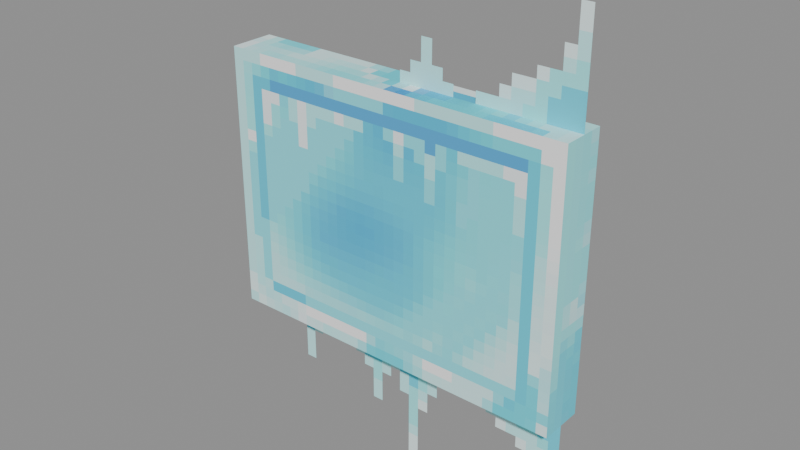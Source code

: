 # Source: Decorative_Sets_Frozen_Castle_Sign.blend  (saved by Blender 5.0.119; exported with 4.5.12 LTS)
import bpy
from mathutils import Matrix  # noqa: F401  (used for matrix-valued properties, if any)

bpy.ops.wm.read_factory_settings(use_empty=True)
scene = bpy.context.scene
scene.name = 'Scene'

# ---- collections
col_widgets = bpy.data.collections.new('Widgets'); scene.collection.children.link(col_widgets)
col_widgets.hide_viewport = True

# ---- images (referenced by path relative to the original .blend; pixels are not part of the script)
import os
ASSET_DIR = os.environ.get("B2B_ASSET_DIR", "")  # directory of the original .blend (textures are referenced by path, not embedded)
HERE = os.path.dirname(os.path.abspath(__file__))  # packed textures are extracted next to this script under _unpacked/

def load_image(name, relpath, width, height, colorspace="sRGB"):
    """Load a texture the original file referenced (path relative to the .blend, or extracted next to this script)."""
    p = next((c for c in (os.path.join(HERE, relpath), os.path.join(ASSET_DIR, relpath)) if relpath and os.path.exists(c)), "")
    if p:
        img = bpy.data.images.load(p, check_existing=True)
        img.name = name
    else:  # same state as the original file: an image datablock whose file is absent (Cycles renders it pink)
        img = bpy.data.images.new(name, width, height)
        img.source = "FILE"
        img.filepath = "//" + (relpath or name)
    img.colorspace_settings.name = colorspace
    return img
img_image_0 = load_image('Image_0', '_unpacked/Image_0.432fc36e.png', 32, 64, 'sRGB')

# ---- materials (node trees are filled in below, after node groups)
mat_material_0 = bpy.data.materials.new('Material_0')

# ---- material node trees
mat_material_0.use_nodes = True; mat_material_0.node_tree.nodes.clear()
_N = mat_material_0.node_tree.nodes; _L = mat_material_0.node_tree.links
n0 = _N.new('ShaderNodeBsdfPrincipled'); n0.name = 'Principled BSDF'; n0.location = (10, 300)
n0.inputs[2].default_value = 1.0
n1 = _N.new('ShaderNodeOutputMaterial'); n1.name = 'Material Output'; n1.location = (300, 300)
n2 = _N.new('NodeFrame'); n2.name = 'Frame'; n2.location = (0, 0)
n2.label = 'Alpha Clip'
n2.width = 150
n3 = _N.new('ShaderNodeMath'); n3.name = 'Math'; n3.location = (-340, -20)
n3.operation = 'SUBTRACT'
n3.inputs[0].default_value = 1.0
n4 = _N.new('ShaderNodeMath'); n4.name = 'Math.001'; n4.location = (-540, -20)
n4.operation = 'LESS_THAN'
n4.inputs[1].default_value = 0.05
n5 = _N.new('ShaderNodeTexImage'); n5.name = 'Image Texture'; n5.location = (-840, 210)
n5.label = 'BASE COLOR'
n5.image = img_image_0
n5.interpolation = 'Closest'
n5.extension = 'EXTEND'
n3.parent = n2
n4.parent = n2
_L.new(n0.outputs[0], n1.inputs[0])
_L.new(n3.outputs[0], n0.inputs[4])
_L.new(n4.outputs[0], n3.inputs[1])
_L.new(n5.outputs[0], n0.inputs[0])
_L.new(n5.outputs[1], n4.inputs[0])
n1.is_active_output = True

# ---- meshes
me_mesh_0 = bpy.data.meshes.new('Mesh_0')
me_mesh_0.from_pydata([(1.0, -0.75, 0.125), (1.0, 0.75, 0.125), (1.0, -0.75, -0.125), (1.0, 0.75, -0.125), (-1.0, 0.75, 0.125), (-1.0, -0.75, 0.125), (-1.0, 0.75, -0.125), (-1.0, -0.75, -0.125), (-1.0, 0.75, 0.125), (1.0, 0.75, 0.125), (-1.0, -0.75, 0.125), (1.0, -0.75, 0.125), (-1.0, -0.75, -0.125), (1.0, -0.75, -0.125), (-1.0, 0.75, -0.125), (1.0, 0.75, -0.125), (-1.0, -0.75, 0.125), (1.0, -0.75, 0.125), (-1.0, -0.75, -0.125), (1.0, -0.75, -0.125), (1.0, 0.75, 0.125), (-1.0, 0.75, 0.125), (1.0, 0.75, -0.125), (-1.0, 0.75, -0.125), (1.0, -0.75, -6.245e-05), (-1.0, -0.75, -6.245e-05), (1.0, -1.375, -6.241e-05), (-1.0, -1.375, -6.241e-05), (1.0, 0.75, 6.25e-05), (-1.0, 0.75, 6.25e-05), (1.0, 1.375, 6.25e-05), (-1.0, 1.375, 6.25e-05)], [], [(0, 2, 1), (2, 3, 1), (4, 6, 5), (6, 7, 5), (8, 10, 9), (10, 11, 9), (12, 14, 13), (14, 15, 13), (16, 18, 17), (18, 19, 17), (20, 22, 21), (22, 23, 21), (24, 26, 25), (26, 27, 25), (28, 30, 29), (30, 31, 29)])
_uv = me_mesh_0.uv_layers.new(name='UVMap')
_uv.uv.foreach_set('vector', [0.0, 0.5625, 0.0, 0.5, 0.75, 0.5625, 0.0, 0.5, 0.75, 0.5, 0.75, 0.5625, 0.0, 0.5625, 0.0, 0.5, 0.75, 0.5625, 0.0, 0.5, 0.75, 0.5, 0.75, 0.5625, 0.0, 1.0, 0.0, 0.625, 1.0, 1.0, 0.0, 0.625, 1.0, 0.625, 1.0, 1.0, 0.0, 1.0, 0.0, 0.625, 1.0, 1.0, 0.0, 0.625, 1.0, 0.625, 1.0, 1.0, 0.0, 0.625, 0.0, 0.5625, 1.0, 0.625, 0.0, 0.5625, 1.0, 0.5625, 1.0, 0.625, 0.0, 0.5625, 0.0, 0.625, 1.0, 0.5625, 0.0, 0.625, 1.0, 0.625, 1.0, 0.5625, 0.0, 0.5, 0.0, 0.3438, 1.0, 0.5, 0.0, 0.3438, 1.0, 0.3438, 1.0, 0.5, 0.0, 0.3438, 0.0, 0.1875, 1.0, 0.3438, 0.0, 0.1875, 1.0, 0.1875, 1.0, 0.3438])
me_mesh_0.materials.append(mat_material_0)
me_mesh_0.update()
me_mesh_0.normals_split_custom_set([tuple(v) for v in zip(*[iter([1.0, 0.0, 0.0, 1.0, 0.0, 0.0, 1.0, 0.0, 0.0, 1.0, 0.0, 0.0, 1.0, 0.0, 0.0, 1.0, 0.0, 0.0, -1.0, 0.0, 0.0, -1.0, 0.0, 0.0, -1.0, 0.0, 0.0, -1.0, 0.0, 0.0, -1.0, 0.0, 0.0, -1.0, 0.0, 0.0, 0.0, 2.98e-08, 1.0, 0.0, 2.98e-08, 1.0, 0.0, 2.98e-08, 1.0, 0.0, 2.98e-08, 1.0, 0.0, 2.98e-08, 1.0, 0.0, 2.98e-08, 1.0, 0.0, -2.98e-08, -1.0, 0.0, -2.98e-08, -1.0, 0.0, -2.98e-08, -1.0, 0.0, -2.98e-08, -1.0, 0.0, -2.98e-08, -1.0, 0.0, -2.98e-08, -1.0, 0.0, -1.0, 0.0, 0.0, -1.0, 0.0, 0.0, -1.0, 0.0, 0.0, -1.0, 0.0, 0.0, -1.0, 0.0, 0.0, -1.0, 0.0, 0.0, 1.0, 0.0, 0.0, 1.0, 0.0, 0.0, 1.0, 0.0, 0.0, 1.0, 0.0, 0.0, 1.0, 0.0, 0.0, 1.0, 0.0, 0.0, -6.845e-08, -1.0, 0.0, -6.845e-08, -1.0, 0.0, -6.845e-08, -1.0, 0.0, -6.845e-08, -1.0, 0.0, -6.845e-08, -1.0, 0.0, -6.845e-08, -1.0, 0.0, 0.0, 1.0, 0.0, 0.0, 1.0, 0.0, 0.0, 1.0, 0.0, 0.0, 1.0, 0.0, 0.0, 1.0, 0.0, 0.0, 1.0])] * 3)])
me_plane = bpy.data.meshes.new('Plane')
me_plane.from_pydata([(-1.0, -6.123e-17, -1.0), (1.0, -6.123e-17, -1.0), (-1.0, 6.123e-17, 1.0), (1.0, 6.123e-17, 1.0)], [], [(0, 1, 3, 2)])
_uv = me_plane.uv_layers.new(name='UVMap')
_uv.uv.foreach_set('vector', [0.0, 0.0, 1.0, 0.0, 1.0, 1.0, 0.0, 1.0])
me_plane.update()
me_cube = bpy.data.meshes.new('Cube')
me_cube.from_pydata([(-1.0, 1.062, -1.375), (-1.0, 1.062, -0.75), (-1.0, 1.062, -1.375), (-1.0, 1.062, -0.75), (1.0, 1.062, -1.375), (1.0, 1.062, -0.75), (1.0, 1.062, -1.375), (1.0, 1.062, -0.75)], [], [(0, 1, 3, 2), (2, 3, 7, 6), (6, 7, 5, 4), (4, 5, 1, 0), (2, 6, 4, 0), (7, 3, 1, 5)])
_uv = me_cube.uv_layers.new(name='UVMap')
_uv.uv.foreach_set('vector', [0.375, 0.0, 0.625, 0.0, 0.625, 0.25, 0.375, 0.25, 0.375, 0.25, 0.625, 0.25, 0.625, 0.5, 0.375, 0.5, 0.375, 0.5, 0.625, 0.5, 0.625, 0.75, 0.375, 0.75, 0.375, 0.75, 0.625, 0.75, 0.625, 1.0, 0.375, 1.0, 0.125, 0.5, 0.375, 0.5, 0.375, 0.75, 0.125, 0.75, 0.625, 0.5, 0.875, 0.5, 0.875, 0.75, 0.625, 0.75])
me_cube.update()
me_cube_001 = bpy.data.meshes.new('Cube.001')
me_cube_001.from_pydata([(-1.0, 1.062, -1.375), (-1.0, 1.062, -0.75), (-1.0, 1.062, -1.375), (-1.0, 1.062, -0.75), (1.0, 1.062, -1.375), (1.0, 1.062, -0.75), (1.0, 1.062, -1.375), (1.0, 1.062, -0.75)], [], [(0, 1, 3, 2), (2, 3, 7, 6), (6, 7, 5, 4), (4, 5, 1, 0), (2, 6, 4, 0), (7, 3, 1, 5)])
_uv = me_cube_001.uv_layers.new(name='UVMap')
_uv.uv.foreach_set('vector', [0.375, 0.0, 0.625, 0.0, 0.625, 0.25, 0.375, 0.25, 0.375, 0.25, 0.625, 0.25, 0.625, 0.5, 0.375, 0.5, 0.375, 0.5, 0.625, 0.5, 0.625, 0.75, 0.375, 0.75, 0.375, 0.75, 0.625, 0.75, 0.625, 1.0, 0.375, 1.0, 0.125, 0.5, 0.375, 0.5, 0.375, 0.75, 0.125, 0.75, 0.625, 0.5, 0.875, 0.5, 0.875, 0.75, 0.625, 0.75])
me_cube_001.update()
arm_armature = bpy.data.armatures.new('Armature')  # bones are not reproduced

# ---- objects
ob_platform = bpy.data.objects.new('Platform', arm_armature)
ob_mesh_0 = bpy.data.objects.new('Mesh_0', me_mesh_0)
ob_wgt_platform = bpy.data.objects.new('WGT-Platform', me_plane)
ob_wgt_node = bpy.data.objects.new('WGT-Node', me_cube)
ob_wgt_node_001 = bpy.data.objects.new('WGT-Node.001', me_cube_001)

# ---- transforms, parenting, visibility, modifiers, constraints
ob_platform.location = (0.0, 0.0, 1.0)
ob_platform.rotation_mode = 'QUATERNION'
ob_platform.rotation_quaternion = (0.7071, 0.7071, 0.0, 0.0)
ob_platform.show_in_front = True
ob_mesh_0.parent = ob_platform
ob_mesh_0.location = (0.0, 0.0, 0.0)
ob_mesh_0.rotation_mode = 'QUATERNION'
ob_mesh_0.rotation_quaternion = (1.0, 0.0, 0.0, 0.0)
_vg = ob_mesh_0.vertex_groups.new(name='Platform')
_vg.add([0, 1, 2, 3, 4, 5, 6, 7, 8, 9, 10, 11, 12, 13, 14, 15, 16, 17, 18, 19, 20, 21, 22, 23], 1.0, 'REPLACE')
_vg = ob_mesh_0.vertex_groups.new(name='Node')
_vg.add([24, 25, 26, 27], 1.0, 'REPLACE')
_vg = ob_mesh_0.vertex_groups.new(name='Node.001')
_vg.add([28, 29, 30, 31], 1.0, 'REPLACE')
_m = ob_mesh_0.modifiers.new('Armature', 'ARMATURE')
_m.object = ob_platform
ob_wgt_platform.location = (0.0, 0.0, 0.0)
ob_wgt_platform.hide_render = True
ob_wgt_node.location = (0.0, 0.0, 0.0)
ob_wgt_node.hide_render = True
ob_wgt_node_001.location = (0.0, 0.0, 0.0)
ob_wgt_node_001.hide_render = True

# ---- collection membership
scene.collection.objects.link(ob_platform)
scene.collection.objects.link(ob_mesh_0)
col_widgets.objects.link(ob_wgt_platform)
col_widgets.objects.link(ob_wgt_node)
col_widgets.objects.link(ob_wgt_node_001)

# ---- scene / render settings (as saved in the file)
scene.frame_start = 1; scene.frame_end = 250; scene.frame_set(1)
scene.render.engine = 'BLENDER_EEVEE_NEXT'
scene.render.bake_bias = 0.0
scene.render.bake_samples = 0
scene.cycles.sampling_pattern = 'TABULATED_SOBOL'
scene.eevee.use_volume_custom_range = False
bpy.context.view_layer.update()

# ---- added for rendering (the .blend has no active camera and no usable light): camera, sun + grey world if the file has none
cam_auto = bpy.data.cameras.new('AutoCamera')
cam_auto.lens = 50.0
cam_auto.sensor_width = 36.0
cam_auto.clip_end = 1000.0
ob_auto_camera = bpy.data.objects.new('AutoCamera', cam_auto)
scene.collection.objects.link(ob_auto_camera)
ob_auto_camera.location = (3.1546, -3.78551, 3.52368)
ob_auto_camera.rotation_euler = (1.09748, -7.21219e-08, 0.694738)
scene.camera = ob_auto_camera
light_auto_sun = bpy.data.lights.new('AutoSun', 'SUN')
light_auto_sun.energy = 3.0
light_auto_sun.angle = 0.0523599
ob_auto_sun = bpy.data.objects.new('AutoSun', light_auto_sun)
scene.collection.objects.link(ob_auto_sun)
ob_auto_sun.rotation_euler = (0.872665, 0.174533, 0.523599)
if scene.world is None:
    world_auto = bpy.data.worlds.new('AutoWorld')
    world_auto.color = (0.3, 0.3, 0.3)
    scene.world = world_auto
bpy.context.view_layer.update()
